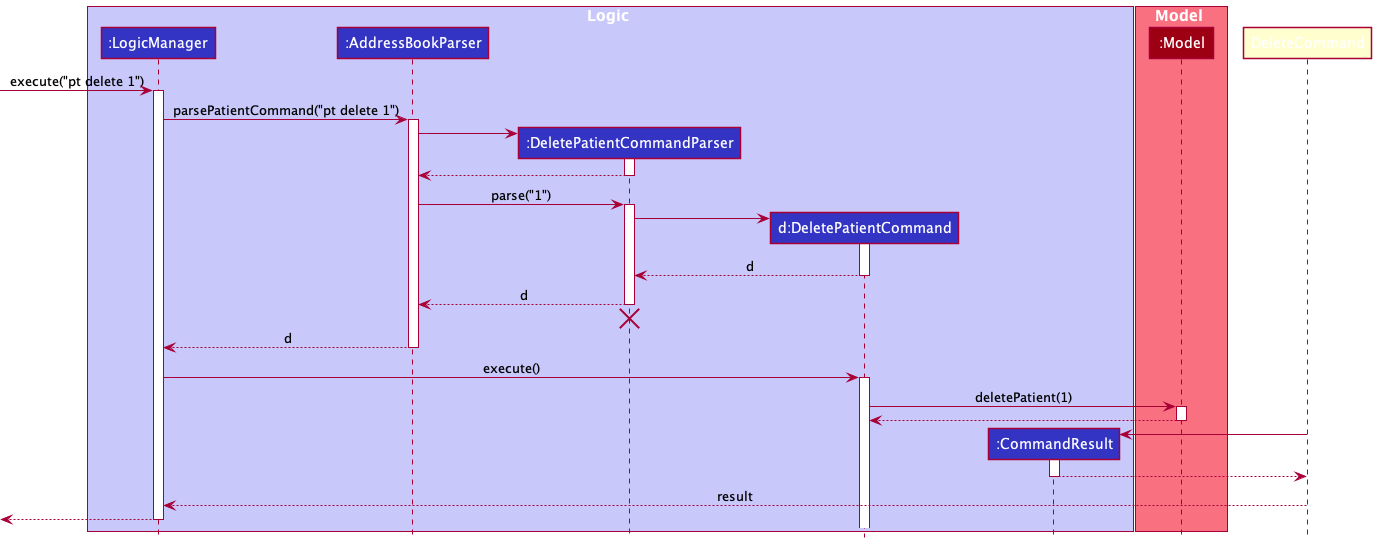

The diagram above was rendered by PlantUML. Its source (embedded in the PNG):
@startuml
!include style.puml

box Logic LOGIC_COLOR_T1
participant ":LogicManager" as LogicManager LOGIC_COLOR
participant ":AddressBookParser" as AddressBookParser LOGIC_COLOR
participant ":DeletePatientCommandParser" as DeletePatientCommandParser LOGIC_COLOR
participant "d:DeletePatientCommand" as DeletePatientCommand LOGIC_COLOR
participant ":CommandResult" as CommandResult LOGIC_COLOR
end box

box Model MODEL_COLOR_T1
participant ":Model" as Model MODEL_COLOR
end box

[-> LogicManager : execute("pt delete 1")
activate LogicManager

LogicManager -> AddressBookParser : parsePatientCommand("pt delete 1")
activate AddressBookParser

create DeletePatientCommandParser
AddressBookParser -> DeletePatientCommandParser
activate DeletePatientCommandParser

DeletePatientCommandParser --> AddressBookParser
deactivate DeletePatientCommandParser

AddressBookParser -> DeletePatientCommandParser : parse("1")
activate DeletePatientCommandParser

create DeletePatientCommand
DeletePatientCommandParser -> DeletePatientCommand
activate DeletePatientCommand

DeletePatientCommand --> DeletePatientCommandParser : d
deactivate DeletePatientCommand

DeletePatientCommandParser --> AddressBookParser : d
deactivate DeletePatientCommandParser

DeletePatientCommandParser -[hidden]-> AddressBookParser
destroy DeletePatientCommandParser

AddressBookParser --> LogicManager : d
deactivate AddressBookParser

LogicManager -> DeletePatientCommand : execute()
activate DeletePatientCommand

DeletePatientCommand -> Model : deletePatient(1)
activate Model

Model --> DeletePatientCommand
deactivate Model

create CommandResult
DeleteCommand -> CommandResult
activate CommandResult

CommandResult --> DeleteCommand
deactivate CommandResult

DeleteCommand --> LogicManager : result
deactivate DeleteCommand

[<--LogicManager
deactivate LogicManager
@enduml